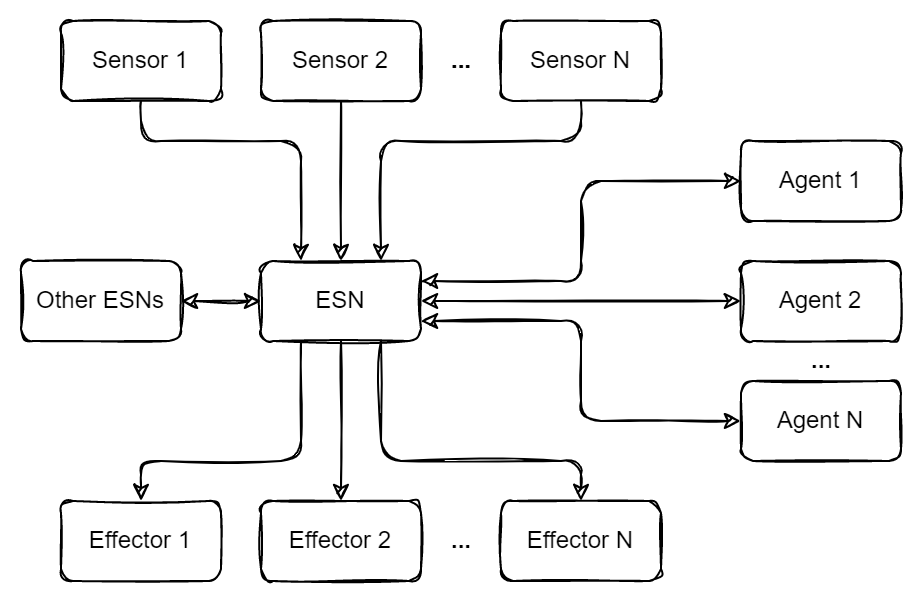

The diagram above was exported from draw.io. Its source (the exported page's mxGraphModel, read from the mxfile embedded in the PNG):
<mxGraphModel dx="1038" dy="587" grid="1" gridSize="10" guides="1" tooltips="1" connect="1" arrows="1" fold="1" page="1" pageScale="1" pageWidth="850" pageHeight="1100" math="0" shadow="0">
  <root>
    <mxCell id="0" />
    <mxCell id="1" parent="0" />
    <mxCell id="2" style="edgeStyle=orthogonalEdgeStyle;rounded=1;sketch=1;orthogonalLoop=1;jettySize=auto;html=1;exitX=0.25;exitY=1;exitDx=0;exitDy=0;" edge="1" source="6" target="19" parent="1">
      <mxGeometry relative="1" as="geometry">
        <Array as="points">
          <mxPoint x="220" y="860" />
          <mxPoint x="140" y="860" />
        </Array>
      </mxGeometry>
    </mxCell>
    <mxCell id="3" style="edgeStyle=orthogonalEdgeStyle;rounded=1;sketch=1;orthogonalLoop=1;jettySize=auto;html=1;exitX=0.5;exitY=1;exitDx=0;exitDy=0;" edge="1" source="6" target="20" parent="1">
      <mxGeometry relative="1" as="geometry" />
    </mxCell>
    <mxCell id="4" style="edgeStyle=orthogonalEdgeStyle;rounded=1;sketch=1;orthogonalLoop=1;jettySize=auto;html=1;exitX=0.75;exitY=1;exitDx=0;exitDy=0;" edge="1" source="6" target="21" parent="1">
      <mxGeometry relative="1" as="geometry">
        <Array as="points">
          <mxPoint x="260" y="860" />
          <mxPoint x="360" y="860" />
        </Array>
      </mxGeometry>
    </mxCell>
    <mxCell id="5" style="edgeStyle=orthogonalEdgeStyle;rounded=1;sketch=1;orthogonalLoop=1;jettySize=auto;html=1;exitX=0;exitY=0.5;exitDx=0;exitDy=0;startArrow=classic;startFill=1;" edge="1" source="6" target="26" parent="1">
      <mxGeometry relative="1" as="geometry" />
    </mxCell>
    <mxCell id="6" value="ESN" style="rounded=1;whiteSpace=wrap;html=1;sketch=1;" vertex="1" parent="1">
      <mxGeometry x="200" y="760" width="80" height="40" as="geometry" />
    </mxCell>
    <mxCell id="7" style="edgeStyle=orthogonalEdgeStyle;rounded=1;sketch=1;orthogonalLoop=1;jettySize=auto;html=1;exitX=0;exitY=0.5;exitDx=0;exitDy=0;entryX=1;entryY=0.25;entryDx=0;entryDy=0;startArrow=classic;startFill=1;" edge="1" source="8" target="6" parent="1">
      <mxGeometry relative="1" as="geometry" />
    </mxCell>
    <mxCell id="8" value="Agent 1" style="rounded=1;whiteSpace=wrap;html=1;sketch=1;" vertex="1" parent="1">
      <mxGeometry x="440" y="700" width="80" height="40" as="geometry" />
    </mxCell>
    <mxCell id="9" style="edgeStyle=orthogonalEdgeStyle;rounded=1;sketch=1;orthogonalLoop=1;jettySize=auto;html=1;exitX=0;exitY=0.5;exitDx=0;exitDy=0;entryX=1;entryY=0.5;entryDx=0;entryDy=0;startArrow=classic;startFill=1;" edge="1" source="10" target="6" parent="1">
      <mxGeometry relative="1" as="geometry" />
    </mxCell>
    <mxCell id="10" value="Agent 2" style="rounded=1;whiteSpace=wrap;html=1;sketch=1;" vertex="1" parent="1">
      <mxGeometry x="440" y="760" width="80" height="40" as="geometry" />
    </mxCell>
    <mxCell id="11" style="edgeStyle=orthogonalEdgeStyle;rounded=1;sketch=1;orthogonalLoop=1;jettySize=auto;html=1;exitX=0;exitY=0.5;exitDx=0;exitDy=0;entryX=1;entryY=0.75;entryDx=0;entryDy=0;startArrow=classic;startFill=1;" edge="1" source="12" target="6" parent="1">
      <mxGeometry relative="1" as="geometry" />
    </mxCell>
    <mxCell id="12" value="Agent N" style="rounded=1;whiteSpace=wrap;html=1;sketch=1;" vertex="1" parent="1">
      <mxGeometry x="440" y="820" width="80" height="40" as="geometry" />
    </mxCell>
    <mxCell id="13" style="edgeStyle=orthogonalEdgeStyle;rounded=1;sketch=1;orthogonalLoop=1;jettySize=auto;html=1;exitX=0.5;exitY=1;exitDx=0;exitDy=0;entryX=0.25;entryY=0;entryDx=0;entryDy=0;" edge="1" source="14" target="6" parent="1">
      <mxGeometry relative="1" as="geometry">
        <Array as="points">
          <mxPoint x="140" y="700" />
          <mxPoint x="220" y="700" />
        </Array>
      </mxGeometry>
    </mxCell>
    <mxCell id="14" value="Sensor 1" style="rounded=1;whiteSpace=wrap;html=1;sketch=1;" vertex="1" parent="1">
      <mxGeometry x="100" y="640" width="80" height="40" as="geometry" />
    </mxCell>
    <mxCell id="15" style="edgeStyle=orthogonalEdgeStyle;rounded=1;sketch=1;orthogonalLoop=1;jettySize=auto;html=1;exitX=0.5;exitY=1;exitDx=0;exitDy=0;" edge="1" source="16" target="6" parent="1">
      <mxGeometry relative="1" as="geometry" />
    </mxCell>
    <mxCell id="16" value="Sensor 2" style="rounded=1;whiteSpace=wrap;html=1;sketch=1;" vertex="1" parent="1">
      <mxGeometry x="200" y="640" width="80" height="40" as="geometry" />
    </mxCell>
    <mxCell id="17" style="edgeStyle=orthogonalEdgeStyle;rounded=1;sketch=1;orthogonalLoop=1;jettySize=auto;html=1;exitX=0.5;exitY=1;exitDx=0;exitDy=0;entryX=0.75;entryY=0;entryDx=0;entryDy=0;" edge="1" source="18" target="6" parent="1">
      <mxGeometry relative="1" as="geometry">
        <Array as="points">
          <mxPoint x="360" y="700" />
          <mxPoint x="260" y="700" />
        </Array>
      </mxGeometry>
    </mxCell>
    <mxCell id="18" value="Sensor N" style="rounded=1;whiteSpace=wrap;html=1;sketch=1;" vertex="1" parent="1">
      <mxGeometry x="320" y="640" width="80" height="40" as="geometry" />
    </mxCell>
    <mxCell id="19" value="Effector 1" style="rounded=1;whiteSpace=wrap;html=1;sketch=1;" vertex="1" parent="1">
      <mxGeometry x="100" y="880" width="80" height="40" as="geometry" />
    </mxCell>
    <mxCell id="20" value="Effector 2" style="rounded=1;whiteSpace=wrap;html=1;sketch=1;" vertex="1" parent="1">
      <mxGeometry x="200" y="880" width="80" height="40" as="geometry" />
    </mxCell>
    <mxCell id="21" value="Effector N" style="rounded=1;whiteSpace=wrap;html=1;sketch=1;" vertex="1" parent="1">
      <mxGeometry x="320" y="880" width="80" height="40" as="geometry" />
    </mxCell>
    <mxCell id="22" value="..." style="text;html=1;align=center;verticalAlign=middle;resizable=0;points=[];autosize=1;strokeColor=none;fillColor=none;fontStyle=1" vertex="1" parent="1">
      <mxGeometry x="465" y="800" width="30" height="20" as="geometry" />
    </mxCell>
    <mxCell id="23" value="..." style="text;html=1;align=center;verticalAlign=middle;resizable=0;points=[];autosize=1;strokeColor=none;fillColor=none;fontStyle=1" vertex="1" parent="1">
      <mxGeometry x="285" y="650" width="30" height="20" as="geometry" />
    </mxCell>
    <mxCell id="24" value="..." style="text;html=1;align=center;verticalAlign=middle;resizable=0;points=[];autosize=1;strokeColor=none;fillColor=none;fontStyle=1" vertex="1" parent="1">
      <mxGeometry x="285" y="650" width="30" height="20" as="geometry" />
    </mxCell>
    <mxCell id="25" value="..." style="text;html=1;align=center;verticalAlign=middle;resizable=0;points=[];autosize=1;strokeColor=none;fillColor=none;fontStyle=1" vertex="1" parent="1">
      <mxGeometry x="285" y="890" width="30" height="20" as="geometry" />
    </mxCell>
    <mxCell id="26" value="Other ESNs" style="rounded=1;whiteSpace=wrap;html=1;sketch=1;" vertex="1" parent="1">
      <mxGeometry x="80" y="760" width="80" height="40" as="geometry" />
    </mxCell>
  </root>
</mxGraphModel>